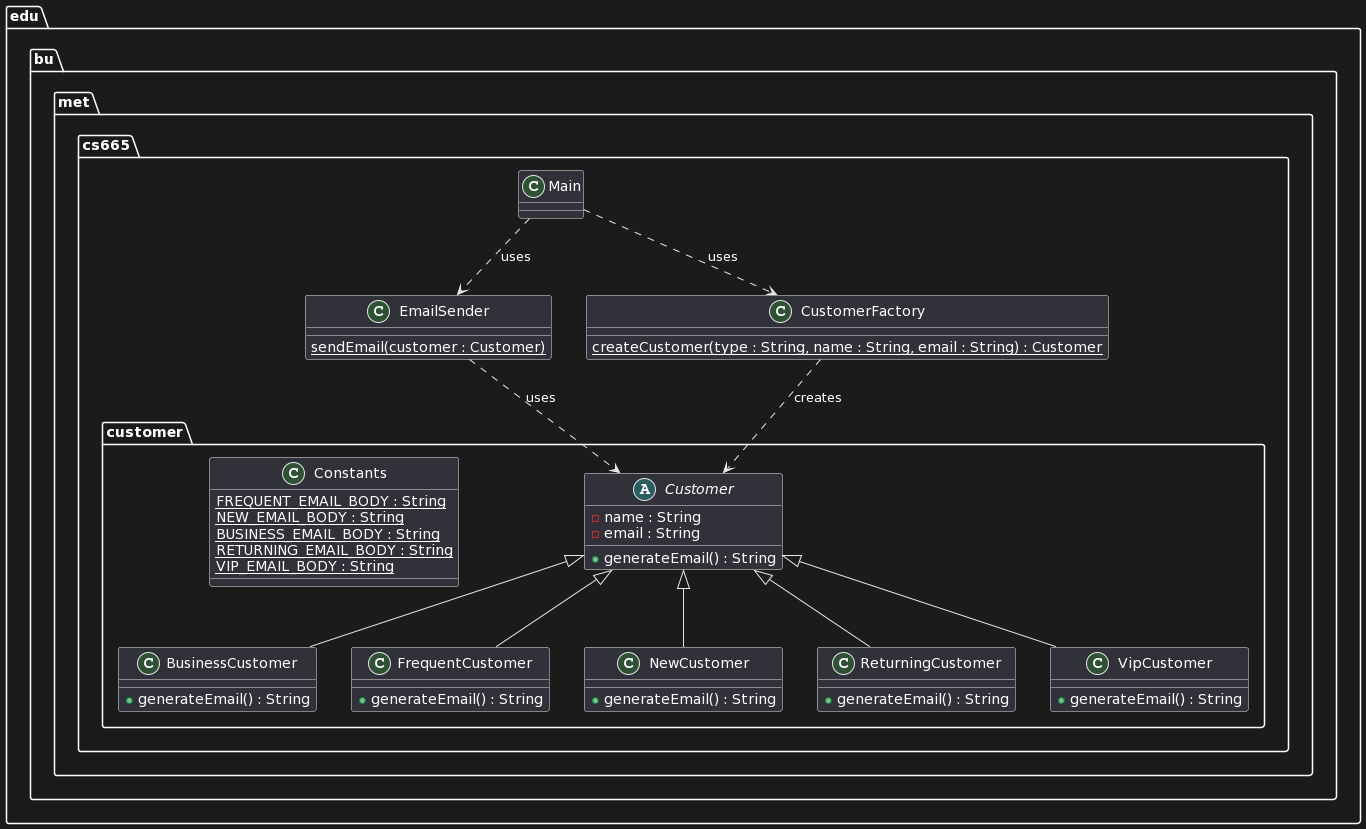

The diagram above was rendered by PlantUML. Its source (embedded in the PNG):
@startuml
package edu.bu.met.cs665 {
  class EmailSender {
    {static} sendEmail(customer : Customer)
  }
  class CustomerFactory {
    {static} createCustomer(type : String, name : String, email : String) : Customer
  }
  class Main {
  }
}

package edu.bu.met.cs665.customer {
  abstract class Customer {
    -name : String
    -email : String
    +generateEmail() : String
  }
  class BusinessCustomer {
    +generateEmail() : String
  }
  class FrequentCustomer {
    +generateEmail() : String
  }
  class NewCustomer {
    +generateEmail() : String
  }
  class ReturningCustomer {
    +generateEmail() : String
  }
  class VipCustomer {
    +generateEmail() : String
  }
  class Constants {
    {static} FREQUENT_EMAIL_BODY : String
    {static} NEW_EMAIL_BODY : String
    {static} BUSINESS_EMAIL_BODY : String
    {static} RETURNING_EMAIL_BODY : String
    {static} VIP_EMAIL_BODY : String
  }
}

EmailSender ..> Customer : uses
CustomerFactory ..> Customer : creates
Main ..> EmailSender : uses
Main ..> CustomerFactory : uses

Customer <|-- BusinessCustomer
Customer <|-- FrequentCustomer
Customer <|-- NewCustomer
Customer <|-- ReturningCustomer
Customer <|-- VipCustomer
@enduml